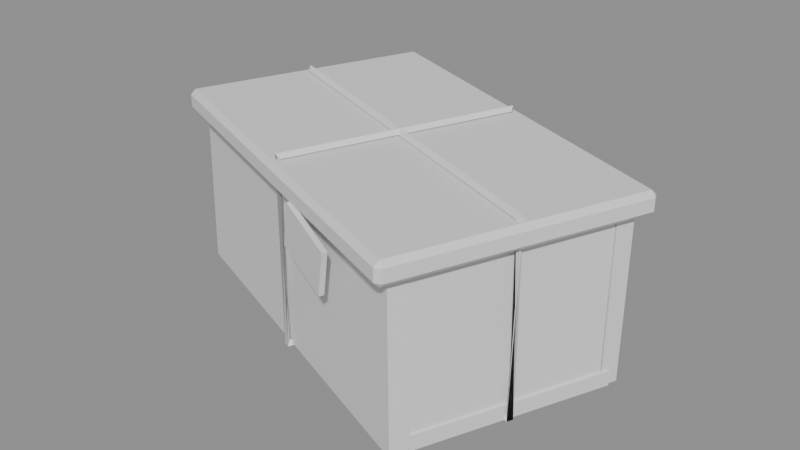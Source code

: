 # Source: ph_item_bone_box_full.blend  (saved by Blender 5.0.119; exported with 4.5.12 LTS)
import bpy
from mathutils import Matrix  # noqa: F401  (used for matrix-valued properties, if any)

bpy.ops.wm.read_factory_settings(use_empty=True)
scene = bpy.context.scene
scene.name = 'Scene'

# ---- materials (node trees are filled in below, after node groups)
mat_mat_painted = bpy.data.materials.new('mat_painted')

# ---- material node trees
mat_mat_painted.use_nodes = True; mat_mat_painted.node_tree.nodes.clear()
_N = mat_mat_painted.node_tree.nodes; _L = mat_mat_painted.node_tree.links
n0 = _N.new('ShaderNodeBsdfPrincipled'); n0.name = 'Principled BSDF'; n0.location = (-200, 100)
n1 = _N.new('ShaderNodeOutputMaterial'); n1.name = 'Material Output'; n1.location = (200, 100)
_L.new(n0.outputs[0], n1.inputs[0])
n1.is_active_output = True

# ---- meshes
me_ph_item_bone_box_full = bpy.data.meshes.new('ph_item_bone_box_full')
me_ph_item_bone_box_full.from_pydata([(-0.1765, -0.02846, 0.003706), (-0.1749, -0.02734, 0.1334), (-0.1713, -0.01549, 0.003658), (-0.1696, -0.01431, 0.1333), (0.1072, -0.1394, 0.001406), (0.1056, -0.1388, 0.1314), (0.1126, -0.1264, 0.001396), (0.111, -0.1259, 0.1314), (-0.1072, 0.1277, 0.002926), (-0.1074, 0.1267, 0.1317), (-0.1021, 0.1407, 0.002819), (-0.1024, 0.1396, 0.1317), (0.1688, 0.01529, 0.0006719), (0.1694, 0.01587, 0.1319), (0.1739, 0.02839, 0.0006911), (0.1744, 0.02905, 0.1319), (-0.1662, -0.01533, 0.003866), (-0.1663, -0.01539, 0.1328), (-0.1069, 0.1286, 0.002918), (-0.1071, 0.1276, 0.1317), (-0.1532, -0.02047, 0.00378), (-0.1532, -0.02056, 0.1328), (-0.09377, 0.1234, 0.002932), (-0.09392, 0.1223, 0.1317), (0.09593, -0.1219, 0.001419), (0.0965, -0.1223, 0.1304), (0.1553, 0.01958, 0.002077), (0.1552, 0.02125, 0.1306), (0.1087, -0.1271, 0.00143), (0.1094, -0.1277, 0.1304), (0.1681, 0.01429, 0.002044), (0.1681, 0.01584, 0.1306), (-0.1705, -0.01882, 0.0), (-0.1705, -0.01894, 0.01204), (-0.1076, 0.1352, 0.002845), (-0.1076, 0.1352, 0.0149), (0.1072, -0.1352, 0.0001039), (0.1071, -0.1352, 0.01215), (0.1727, 0.01964, 0.0008292), (0.1728, 0.01974, 0.01286), (-0.1832, -0.03168, 0.1324), (-0.1847, -0.03538, 0.1364), (-0.1869, -0.03018, 0.1364), (-0.1847, -0.03538, 0.1464), (-0.1832, -0.03168, 0.1504), (-0.1869, -0.03018, 0.1464), (-0.1098, 0.1501, 0.1324), (-0.1135, 0.1516, 0.1364), (-0.1083, 0.1538, 0.1364), (-0.1098, 0.1501, 0.1504), (-0.1083, 0.1538, 0.1464), (-0.1135, 0.1516, 0.1464), (0.1098, -0.1501, 0.1324), (0.1135, -0.1516, 0.1364), (0.1083, -0.1538, 0.1364), (0.1098, -0.1501, 0.1504), (0.1083, -0.1538, 0.1464), (0.1135, -0.1516, 0.1464), (0.1832, 0.03168, 0.1324), (0.1847, 0.03538, 0.1364), (0.1869, 0.03018, 0.1364), (0.1832, 0.03168, 0.1504), (0.1869, 0.03018, 0.1464), (0.1847, 0.03538, 0.1464), (-0.144, 0.05818, 0.1551), (-0.1432, 0.05503, 0.1511), (-0.1412, 0.05985, 0.1511), (0.144, -0.05818, 0.1551), (0.1412, -0.05985, 0.1511), (0.1432, -0.05503, 0.1511), (0.1416, -0.0572, 0.005102), (0.1444, -0.05553, 0.001057), (0.1424, -0.06034, 0.001057), (-0.1416, 0.0572, 0.005102), (-0.1424, 0.06034, 0.001057), (-0.1444, 0.05553, 0.001057), (-0.03591, -0.08889, 0.1548), (-0.03245, -0.08726, 0.1512), (-0.03727, -0.08531, 0.1512), (0.03591, 0.08889, 0.1548), (0.03727, 0.08531, 0.1512), (0.03245, 0.08726, 0.1512), (0.03451, 0.08542, 0.00475), (0.03315, 0.089, 0.001233), (0.03797, 0.08705, 0.001233), (-0.03451, -0.08542, 0.00475), (-0.03797, -0.08705, 0.001233), (-0.03315, -0.089, 0.001233), (-0.01219, -0.1072, 0.1006), (-0.005252, -0.11, 0.1358), (-0.01069, -0.1035, 0.1006), (-0.003754, -0.1063, 0.1358), (0.0386, -0.1278, 0.08898), (0.04554, -0.1306, 0.1242), (0.04009, -0.1241, 0.08898), (0.04703, -0.1269, 0.1242), (0.009559, -0.1101, 0.1322), (-0.03455, -0.08582, 0.1522), (0.00906, -0.1122, 0.1337), (-0.03505, -0.08792, 0.1537), (0.008077, -0.112, 0.1313), (-0.03604, -0.08773, 0.1513)], [], [(0, 1, 3, 2), (2, 3, 7, 6), (6, 7, 5, 4), (4, 5, 1, 0), (2, 6, 4, 0), (7, 3, 1, 5), (8, 9, 11, 10), (10, 11, 15, 14), (14, 15, 13, 12), (12, 13, 9, 8), (10, 14, 12, 8), (15, 11, 9, 13), (16, 17, 19, 18), (18, 19, 23, 22), (22, 23, 21, 20), (20, 21, 17, 16), (18, 22, 20, 16), (23, 19, 17, 21), (24, 25, 27, 26), (26, 27, 31, 30), (30, 31, 29, 28), (28, 29, 25, 24), (26, 30, 28, 24), (31, 27, 25, 29), (32, 33, 35, 34), (34, 35, 39, 38), (38, 39, 37, 36), (36, 37, 33, 32), (34, 38, 36, 32), (39, 35, 33, 37), (40, 41, 42), (43, 44, 45), (46, 47, 48), (49, 50, 51), (52, 53, 54), (55, 56, 57), (58, 59, 60), (61, 62, 63), (46, 40, 42, 47), (41, 43, 45, 42), (44, 49, 51, 45), (50, 48, 47, 51), (58, 46, 48, 59), (49, 61, 63, 50), (62, 60, 59, 63), (52, 58, 60, 53), (61, 55, 57, 62), (56, 54, 53, 57), (40, 52, 54, 41), (55, 44, 43, 56), (46, 58, 52, 40), (42, 45, 51, 47), (54, 56, 43, 41), (61, 49, 44, 55), (48, 50, 63, 59), (60, 62, 57, 53), (64, 65, 68, 67), (65, 66, 69, 68), (66, 64, 67, 69), (67, 68, 71, 70), (68, 69, 72, 71), (69, 67, 70, 72), (70, 71, 74, 73), (71, 72, 75, 74), (72, 70, 73, 75), (73, 74, 65, 64), (74, 75, 66, 65), (75, 73, 64, 66), (76, 77, 80, 79), (77, 78, 81, 80), (78, 76, 79, 81), (79, 80, 83, 82), (80, 81, 84, 83), (81, 79, 82, 84), (82, 83, 86, 85), (83, 84, 87, 86), (84, 82, 85, 87), (85, 86, 77, 76), (86, 87, 78, 77), (87, 85, 76, 78), (88, 89, 91, 90), (90, 91, 95, 94), (94, 95, 93, 92), (92, 93, 89, 88), (90, 94, 92, 88), (95, 91, 89, 93), (96, 97, 99, 98), (98, 99, 101, 100), (99, 97, 101), (100, 101, 97, 96), (96, 98, 100)])
me_ph_item_bone_box_full.polygons.foreach_set('use_smooth', [True] * 91)
_k = set([(0, 1), (0, 2), (0, 4), (1, 3), (1, 5), (2, 3), (2, 6), (3, 7), (4, 5), (4, 6), (5, 7), (6, 7), (8, 9), (8, 10), (8, 12), (9, 11), (9, 13), (10, 11), (10, 14), (11, 15), (12, 13), (12, 14), (13, 15), (14, 15), (16, 17), (16, 18), (16, 20), (17, 19), (17, 21), (18, 19), (18, 22), (19, 23), (20, 21), (20, 22), (21, 23), (22, 23), (24, 25), (24, 26), (24, 28), (25, 27), (25, 29), (26, 27), (26, 30), (27, 31), (28, 29), (28, 30), (29, 31), (30, 31), (32, 33), (32, 34), (32, 36), (33, 35), (33, 37), (34, 35), (34, 38), (35, 39), (36, 37), (36, 38), (37, 39), (38, 39), (40, 41), (40, 42), (40, 46), (40, 52), (41, 42), (41, 43), (41, 54), (42, 45), (42, 47), (43, 44), (43, 45), (43, 56), (44, 45), (44, 49), (44, 55), (45, 51), (46, 47), (46, 48), (46, 58), (47, 48), (47, 51), (48, 50), (48, 59), (49, 50), (49, 51), (49, 61), (50, 51), (50, 63), (52, 53), (52, 54), (52, 58), (53, 54), (53, 57), (53, 60), (54, 56), (55, 56), (55, 57), (55, 61), (56, 57), (57, 62), (58, 59), (58, 60), (59, 60), (59, 63), (60, 62), (61, 62), (61, 63), (62, 63), (64, 65), (64, 66), (64, 67), (65, 66), (65, 68), (65, 74), (66, 69), (66, 75), (67, 68), (67, 69), (68, 69), (69, 72), (70, 71), (70, 72), (70, 73), (71, 72), (71, 74), (72, 75), (73, 74), (73, 75), (74, 75), (76, 77), (76, 78), (76, 79), (76, 85), (77, 78), (77, 80), (77, 86), (78, 81), (78, 87), (79, 80), (79, 81), (79, 82), (80, 83), (81, 84), (82, 83), (82, 84), (82, 85), (83, 86), (84, 87), (85, 86), (85, 87), (86, 87), (88, 89), (88, 90), (88, 92), (89, 91), (89, 93), (90, 91), (90, 94), (91, 95), (92, 93), (92, 94), (93, 95), (94, 95), (96, 97), (96, 98), (96, 100), (97, 99), (97, 101), (98, 99), (98, 100), (99, 101), (100, 101)])
me_ph_item_bone_box_full.attributes.new('sharp_edge', 'BOOLEAN', 'EDGE').data.foreach_set('value', [ (min(e.vertices), max(e.vertices)) in _k for e in me_ph_item_bone_box_full.edges])
_uv = me_ph_item_bone_box_full.uv_layers.new(name='UVMap')
_uv.uv.foreach_set('vector', [0.375, 0.0, 0.625, 0.0, 0.625, 0.25, 0.375, 0.25, 0.375, 0.25, 0.625, 0.25, 0.625, 0.5, 0.375, 0.5, 0.375, 0.5, 0.625, 0.5, 0.625, 0.75, 0.375, 0.75, 0.375, 0.75, 0.625, 0.75, 0.625, 1.0, 0.375, 1.0, 0.125, 0.5, 0.375, 0.5, 0.375, 0.75, 0.125, 0.75, 0.625, 0.5, 0.875, 0.5, 0.875, 0.75, 0.625, 0.75, 0.375, 0.0, 0.625, 0.0, 0.625, 0.25, 0.375, 0.25, 0.375, 0.25, 0.625, 0.25, 0.625, 0.5, 0.375, 0.5, 0.375, 0.5, 0.625, 0.5, 0.625, 0.75, 0.375, 0.75, 0.375, 0.75, 0.625, 0.75, 0.625, 1.0, 0.375, 1.0, 0.125, 0.5, 0.375, 0.5, 0.375, 0.75, 0.125, 0.75, 0.625, 0.5, 0.875, 0.5, 0.875, 0.75, 0.625, 0.75, 0.375, 0.0, 0.625, 0.0, 0.625, 0.25, 0.375, 0.25, 0.375, 0.25, 0.625, 0.25, 0.625, 0.5, 0.375, 0.5, 0.375, 0.5, 0.625, 0.5, 0.625, 0.75, 0.375, 0.75, 0.375, 0.75, 0.625, 0.75, 0.625, 1.0, 0.375, 1.0, 0.125, 0.5, 0.375, 0.5, 0.375, 0.75, 0.125, 0.75, 0.625, 0.5, 0.875, 0.5, 0.875, 0.75, 0.625, 0.75, 0.375, 0.0, 0.625, 0.0, 0.625, 0.25, 0.375, 0.25, 0.375, 0.25, 0.625, 0.25, 0.625, 0.5, 0.375, 0.5, 0.375, 0.5, 0.625, 0.5, 0.625, 0.75, 0.375, 0.75, 0.375, 0.75, 0.625, 0.75, 0.625, 1.0, 0.375, 1.0, 0.125, 0.5, 0.375, 0.5, 0.375, 0.75, 0.125, 0.75, 0.625, 0.5, 0.875, 0.5, 0.875, 0.75, 0.625, 0.75, 0.375, 0.0, 0.625, 0.0, 0.625, 0.25, 0.375, 0.25, 0.375, 0.25, 0.625, 0.25, 0.625, 0.5, 0.375, 0.5, 0.375, 0.5, 0.625, 0.5, 0.625, 0.75, 0.375, 0.75, 0.375, 0.75, 0.625, 0.75, 0.625, 1.0, 0.375, 1.0, 0.125, 0.5, 0.375, 0.5, 0.375, 0.75, 0.125, 0.75, 0.625, 0.5, 0.875, 0.5, 0.875, 0.75, 0.625, 0.75, 0.1282, 0.7451, 0.1282, 0.75, 0.125, 0.7451, 0.5693, 0.9968, 0.625, 0.9968, 0.5693, 1.0, 0.1282, 0.5049, 0.125, 0.5049, 0.1282, 0.5, 0.625, 0.2505, 0.5693, 0.2532, 0.5693, 0.2463, 0.3718, 0.7451, 0.4167, 0.7451, 0.4011, 0.7515, 0.6265, 0.749, 0.5693, 0.7532, 0.5693, 0.7463, 0.3718, 0.5049, 0.4011, 0.4985, 0.4167, 0.5049, 0.6265, 0.5029, 0.5693, 0.5049, 0.5693, 0.4978, 0.1282, 0.5049, 0.1282, 0.7451, 0.125, 0.7451, 0.125, 0.5049, 0.4307, 0.0, 0.5693, 0.0, 0.5693, 0.004883, 0.4307, 0.004883, 0.625, 0.004883, 0.625, 0.2505, 0.5693, 0.2463, 0.5693, 0.004883, 0.5693, 0.2532, 0.4307, 0.2532, 0.4307, 0.2451, 0.5693, 0.2463, 0.3718, 0.5049, 0.1282, 0.5049, 0.1282, 0.5, 0.4011, 0.4985, 0.625, 0.2505, 0.6265, 0.5029, 0.5693, 0.4978, 0.5693, 0.2532, 0.5693, 0.5049, 0.4167, 0.5049, 0.4011, 0.4985, 0.5693, 0.4978, 0.3718, 0.7451, 0.3718, 0.5049, 0.4167, 0.5049, 0.4167, 0.7451, 0.6265, 0.5029, 0.6265, 0.749, 0.5693, 0.7463, 0.5693, 0.5049, 0.5693, 0.7532, 0.4011, 0.7515, 0.4167, 0.7451, 0.5693, 0.7463, 0.1282, 0.7451, 0.3718, 0.7451, 0.4011, 0.7515, 0.1282, 0.75, 0.6265, 0.749, 0.625, 0.9968, 0.5693, 0.9968, 0.5693, 0.7532, 0.1282, 0.5049, 0.3718, 0.5049, 0.3718, 0.7451, 0.1282, 0.7451, 0.4307, 0.004883, 0.5693, 0.004883, 0.5693, 0.2463, 0.4307, 0.2451, 0.4011, 0.7515, 0.5693, 0.7532, 0.5693, 0.9968, 0.4307, 0.9968, 0.6265, 0.5029, 0.8718, 0.5049, 0.8718, 0.7451, 0.6265, 0.749, 0.4307, 0.2532, 0.5693, 0.2532, 0.5693, 0.4978, 0.4011, 0.4985, 0.4167, 0.5049, 0.5693, 0.5049, 0.5693, 0.7463, 0.4167, 0.7451, 0.0, 0.0, 0.0, 0.0, 0.0, 0.0, 0.0, 0.0, 0.0, 0.0, 0.0, 0.0, 0.0, 0.0, 0.0, 0.0, 0.0, 0.0, 0.0, 0.0, 0.0, 0.0, 0.0, 0.0, 0.0, 0.0, 0.0, 0.0, 0.0, 0.0, 0.0, 0.0, 0.0, 0.0, 0.0, 0.0, 0.0, 0.0, 0.0, 0.0, 0.0, 0.0, 0.0, 0.0, 0.0, 0.0, 0.0, 0.0, 0.0, 0.0, 0.0, 0.0, 0.0, 0.0, 0.0, 0.0, 0.0, 0.0, 0.0, 0.0, 0.0, 0.0, 0.0, 0.0, 0.0, 0.0, 0.0, 0.0, 0.0, 0.0, 0.0, 0.0, 0.0, 0.0, 0.0, 0.0, 0.0, 0.0, 0.0, 0.0, 0.0, 0.0, 0.0, 0.0, 0.0, 0.0, 0.0, 0.0, 0.0, 0.0, 0.0, 0.0, 0.0, 0.0, 0.0, 0.0, 0.0, 0.0, 0.0, 0.0, 0.0, 0.0, 0.0, 0.0, 0.0, 0.0, 0.0, 0.0, 0.0, 0.0, 0.0, 0.0, 0.0, 0.0, 0.0, 0.0, 0.0, 0.0, 0.0, 0.0, 0.0, 0.0, 0.0, 0.0, 0.0, 0.0, 0.0, 0.0, 0.0, 0.0, 0.0, 0.0, 0.0, 0.0, 0.0, 0.0, 0.0, 0.0, 0.0, 0.0, 0.0, 0.0, 0.0, 0.0, 0.0, 0.0, 0.0, 0.0, 0.0, 0.0, 0.0, 0.0, 0.0, 0.0, 0.0, 0.0, 0.0, 0.0, 0.0, 0.0, 0.0, 0.0, 0.0, 0.0, 0.0, 0.0, 0.0, 0.0, 0.0, 0.0, 0.0, 0.0, 0.0, 0.0, 0.0, 0.0, 0.0, 0.0, 0.0, 0.0, 0.0, 0.0, 0.0, 0.0, 0.0, 0.0, 0.0, 0.0, 0.0, 0.0, 0.0, 0.0, 0.375, 0.0, 0.625, 0.0, 0.625, 0.25, 0.375, 0.25, 0.375, 0.25, 0.625, 0.25, 0.625, 0.5, 0.375, 0.5, 0.375, 0.5, 0.625, 0.5, 0.625, 0.75, 0.375, 0.75, 0.375, 0.75, 0.625, 0.75, 0.625, 1.0, 0.375, 1.0, 0.125, 0.5, 0.375, 0.5, 0.375, 0.75, 0.125, 0.75, 0.625, 0.5, 0.875, 0.5, 0.875, 0.75, 0.625, 0.75, 1.0, 0.5, 1.0, 1.0, 0.6667, 1.0, 0.6667, 0.5, 0.6667, 0.5, 0.6667, 1.0, 0.3333, 1.0, 0.3333, 0.5, 0.4578, 0.1299, 0.25, 0.49, 0.04224, 0.1299, 0.3333, 0.5, 0.3333, 1.0, 0.0, 1.0, 0.0, 0.5, 0.75, 0.49, 0.9578, 0.1299, 0.5422, 0.1299])
_ca = me_ph_item_bone_box_full.color_attributes.new('Col', 'FLOAT_COLOR', 'CORNER')
_ca.data.foreach_set('color', [0.09355, 0.05013, 0.02357, 1.0, 0.1706, 0.08908, 0.04014, 1.0, 0.1711, 0.08935, 0.04026, 1.0, 0.09371, 0.05022, 0.0236, 1.0, 0.09352, 0.05012, 0.02356, 1.0, 0.1707, 0.08916, 0.04018, 1.0, 0.1907, 0.09919, 0.04439, 1.0, 0.1057, 0.05632, 0.02623, 1.0, 0.106, 0.05648, 0.0263, 1.0, 0.1913, 0.09949, 0.04452, 1.0, 0.1904, 0.09902, 0.04432, 1.0, 0.1056, 0.05626, 0.0262, 1.0, 0.1054, 0.05617, 0.02617, 1.0, 0.1901, 0.09887, 0.04426, 1.0, 0.1705, 0.08903, 0.04012, 1.0, 0.0935, 0.05011, 0.02356, 1.0, 0.09352, 0.05012, 0.02356, 1.0, 0.1057, 0.05632, 0.02623, 1.0, 0.1053, 0.05609, 0.02613, 1.0, 0.09336, 0.05003, 0.02352, 1.0, 0.2437, 0.1257, 0.05545, 1.0, 0.2179, 0.1128, 0.05008, 1.0, 0.2172, 0.1124, 0.04993, 1.0, 0.2425, 0.1251, 0.0552, 1.0, 0.1251, 0.06618, 0.03045, 1.0, 0.2295, 0.1186, 0.05249, 1.0, 0.2291, 0.1184, 0.05243, 1.0, 0.1247, 0.06596, 0.03035, 1.0, 0.1247, 0.06595, 0.03035, 1.0, 0.2291, 0.1184, 0.05242, 1.0, 0.22, 0.1139, 0.05052, 1.0, 0.1197, 0.0634, 0.02926, 1.0, 0.1196, 0.06338, 0.02925, 1.0, 0.22, 0.1138, 0.05051, 1.0, 0.2207, 0.1142, 0.05068, 1.0, 0.1201, 0.06362, 0.02935, 1.0, 0.1201, 0.06362, 0.02935, 1.0, 0.2207, 0.1142, 0.05068, 1.0, 0.2294, 0.1185, 0.05248, 1.0, 0.1251, 0.06616, 0.03044, 1.0, 0.1247, 0.06594, 0.03034, 1.0, 0.1196, 0.06338, 0.02925, 1.0, 0.1201, 0.06362, 0.02935, 1.0, 0.1251, 0.06616, 0.03044, 1.0, 0.2815, 0.1445, 0.06326, 1.0, 0.2933, 0.1503, 0.06568, 1.0, 0.2937, 0.1506, 0.06577, 1.0, 0.2825, 0.145, 0.06347, 1.0, 0.07636, 0.04261, 0.02099, 1.0, 0.1384, 0.07522, 0.03552, 1.0, 0.1389, 0.07552, 0.03565, 1.0, 0.07532, 0.04206, 0.02074, 1.0, 0.07545, 0.04213, 0.02077, 1.0, 0.1392, 0.07565, 0.03571, 1.0, 0.1382, 0.07511, 0.03547, 1.0, 0.075, 0.04189, 0.02066, 1.0, 0.07486, 0.04181, 0.02063, 1.0, 0.1379, 0.07496, 0.0354, 1.0, 0.1376, 0.0748, 0.03533, 1.0, 0.07597, 0.0424, 0.02089, 1.0, 0.07597, 0.0424, 0.02089, 1.0, 0.1376, 0.0748, 0.03533, 1.0, 0.1383, 0.0752, 0.03551, 1.0, 0.07635, 0.0426, 0.02099, 1.0, 0.0753, 0.04205, 0.02073, 1.0, 0.07486, 0.04181, 0.02063, 1.0, 0.07597, 0.0424, 0.02089, 1.0, 0.07635, 0.0426, 0.02099, 1.0, 0.1755, 0.09455, 0.044, 1.0, 0.1768, 0.09525, 0.04431, 1.0, 0.1761, 0.09487, 0.04414, 1.0, 0.1751, 0.09435, 0.04391, 1.0, 0.1037, 0.05704, 0.02746, 1.0, 0.1912, 0.1027, 0.04757, 1.0, 0.2003, 0.1074, 0.04961, 1.0, 0.1066, 0.05855, 0.02814, 1.0, 0.1066, 0.05855, 0.02814, 1.0, 0.2003, 0.1074, 0.04961, 1.0, 0.1998, 0.1072, 0.04951, 1.0, 0.1063, 0.05842, 0.02808, 1.0, 0.1063, 0.05842, 0.02808, 1.0, 0.1998, 0.1072, 0.04951, 1.0, 0.1912, 0.1027, 0.04755, 1.0, 0.1036, 0.05699, 0.02744, 1.0, 0.1036, 0.05699, 0.02744, 1.0, 0.1912, 0.1027, 0.04755, 1.0, 0.1912, 0.1027, 0.04757, 1.0, 0.1037, 0.05704, 0.02746, 1.0, 0.1066, 0.05855, 0.02814, 1.0, 0.1063, 0.05842, 0.02808, 1.0, 0.1036, 0.05699, 0.02744, 1.0, 0.1037, 0.05704, 0.02746, 1.0, 0.2555, 0.136, 0.06199, 1.0, 0.256, 0.1362, 0.06211, 1.0, 0.2444, 0.1302, 0.05951, 1.0, 0.2443, 0.1302, 0.05948, 1.0, 0.0225, 0.0131, 0.007615, 1.0, 0.04939, 0.02713, 0.01463, 1.0, 0.05049, 0.02769, 0.01491, 1.0, 0.03072, 0.01744, 0.00982, 1.0, 0.03069, 0.01742, 0.009812, 1.0, 0.05043, 0.02767, 0.01489, 1.0, 0.05227, 0.02861, 0.01536, 1.0, 0.02602, 0.01497, 0.00857, 1.0, 0.02602, 0.01497, 0.00857, 1.0, 0.05227, 0.02861, 0.01536, 1.0, 0.05283, 0.0289, 0.0155, 1.0, 0.02427, 0.01404, 0.008098, 1.0, 0.02427, 0.01404, 0.008098, 1.0, 0.05283, 0.0289, 0.0155, 1.0, 0.04934, 0.0271, 0.01462, 1.0, 0.02248, 0.01309, 0.007609, 1.0, 0.03069, 0.01742, 0.009812, 1.0, 0.02602, 0.01497, 0.00857, 1.0, 0.02427, 0.01404, 0.008098, 1.0, 0.02248, 0.01309, 0.007609, 1.0, 0.0655, 0.03538, 0.01865, 1.0, 0.06316, 0.03418, 0.01807, 1.0, 0.06176, 0.03347, 0.01772, 1.0, 0.06622, 0.03574, 0.01883, 1.0, 0.1633, 0.08544, 0.03861, 1.0, 0.1633, 0.08545, 0.03861, 1.0, 0.1633, 0.08541, 0.0386, 1.0, 0.2187, 0.1132, 0.05026, 1.0, 0.2191, 0.1134, 0.05034, 1.0, 0.2187, 0.1132, 0.05024, 1.0, 0.172, 0.08981, 0.04045, 1.0, 0.1719, 0.08976, 0.04043, 1.0, 0.1722, 0.08992, 0.0405, 1.0, 0.2308, 0.1192, 0.05277, 1.0, 0.2307, 0.1192, 0.05276, 1.0, 0.2303, 0.119, 0.05267, 1.0, 0.1868, 0.09723, 0.04357, 1.0, 0.1868, 0.09721, 0.04356, 1.0, 0.1862, 0.09693, 0.04344, 1.0, 0.2483, 0.128, 0.0564, 1.0, 0.2483, 0.128, 0.0564, 1.0, 0.249, 0.1283, 0.05655, 1.0, 0.1945, 0.1011, 0.04519, 1.0, 0.1942, 0.1009, 0.04512, 1.0, 0.1944, 0.101, 0.04516, 1.0, 0.2588, 0.1332, 0.05858, 1.0, 0.2594, 0.1335, 0.05869, 1.0, 0.2591, 0.1334, 0.05865, 1.0, 0.172, 0.08981, 0.04045, 1.0, 0.1633, 0.08544, 0.03861, 1.0, 0.1633, 0.08541, 0.0386, 1.0, 0.1719, 0.08976, 0.04043, 1.0, 0.1633, 0.08545, 0.03861, 1.0, 0.1637, 0.08563, 0.03869, 1.0, 0.1637, 0.0856, 0.03868, 1.0, 0.1633, 0.08541, 0.0386, 1.0, 0.2328, 0.1202, 0.05319, 1.0, 0.2452, 0.1264, 0.05577, 1.0, 0.2447, 0.1262, 0.05566, 1.0, 0.2323, 0.12, 0.05309, 1.0, 0.1726, 0.09008, 0.04056, 1.0, 0.1722, 0.08992, 0.0405, 1.0, 0.1719, 0.08976, 0.04043, 1.0, 0.1722, 0.08992, 0.0405, 1.0, 0.1945, 0.1011, 0.04519, 1.0, 0.172, 0.08981, 0.04045, 1.0, 0.1722, 0.08992, 0.0405, 1.0, 0.1942, 0.1009, 0.04512, 1.0, 0.2452, 0.1264, 0.05577, 1.0, 0.2751, 0.1413, 0.06194, 1.0, 0.2754, 0.1415, 0.06201, 1.0, 0.2452, 0.1264, 0.05576, 1.0, 0.1937, 0.1007, 0.04501, 1.0, 0.1944, 0.101, 0.04516, 1.0, 0.1942, 0.1009, 0.04512, 1.0, 0.1935, 0.1006, 0.04497, 1.0, 0.1868, 0.09723, 0.04357, 1.0, 0.1945, 0.1011, 0.04519, 1.0, 0.1944, 0.101, 0.04516, 1.0, 0.1868, 0.09721, 0.04356, 1.0, 0.2751, 0.1413, 0.06194, 1.0, 0.2639, 0.1357, 0.05963, 1.0, 0.2647, 0.1361, 0.05979, 1.0, 0.2757, 0.1416, 0.06206, 1.0, 0.1855, 0.09657, 0.04329, 1.0, 0.1862, 0.09693, 0.04344, 1.0, 0.1868, 0.09721, 0.04356, 1.0, 0.186, 0.09684, 0.04341, 1.0, 0.1633, 0.08544, 0.03861, 1.0, 0.1868, 0.09723, 0.04357, 1.0, 0.1862, 0.09693, 0.04344, 1.0, 0.1633, 0.08545, 0.03861, 1.0, 0.2639, 0.1357, 0.05963, 1.0, 0.2328, 0.1202, 0.05319, 1.0, 0.2324, 0.12, 0.0531, 1.0, 0.2639, 0.1357, 0.05962, 1.0, 0.172, 0.08981, 0.04045, 1.0, 0.1945, 0.1011, 0.04519, 1.0, 0.1868, 0.09723, 0.04357, 1.0, 0.1633, 0.08544, 0.03861, 1.0, 0.1633, 0.08541, 0.0386, 1.0, 0.1637, 0.0856, 0.03868, 1.0, 0.1722, 0.08992, 0.0405, 1.0, 0.1719, 0.08976, 0.04043, 1.0, 0.1862, 0.09693, 0.04344, 1.0, 0.1855, 0.09657, 0.04329, 1.0, 0.1637, 0.08563, 0.03869, 1.0, 0.1633, 0.08545, 0.03861, 1.0, 0.314, 0.1606, 0.06993, 1.0, 0.2797, 0.1436, 0.0629, 1.0, 0.2655, 0.1365, 0.05997, 1.0, 0.3012, 0.1543, 0.0673, 1.0, 0.1722, 0.08992, 0.0405, 1.0, 0.1726, 0.09008, 0.04056, 1.0, 0.1935, 0.1006, 0.04497, 1.0, 0.1942, 0.1009, 0.04512, 1.0, 0.1944, 0.101, 0.04516, 1.0, 0.1937, 0.1007, 0.04501, 1.0, 0.186, 0.09684, 0.04341, 1.0, 0.1868, 0.09721, 0.04356, 1.0, 0.3121, 0.215, 0.09446, 1.0, 0.3122, 0.215, 0.09446, 1.0, 0.2941, 0.2028, 0.08933, 1.0, 0.2937, 0.2025, 0.08922, 1.0, 0.272, 0.1878, 0.08301, 1.0, 0.2716, 0.1875, 0.08288, 1.0, 0.256, 0.1769, 0.07843, 1.0, 0.2564, 0.1772, 0.07854, 1.0, 0.3116, 0.2147, 0.09431, 1.0, 0.3121, 0.215, 0.09446, 1.0, 0.2937, 0.2025, 0.08922, 1.0, 0.2937, 0.2025, 0.0892, 1.0, 0.256, 0.177, 0.07844, 1.0, 0.2564, 0.1772, 0.07854, 1.0, 0.2527, 0.1747, 0.0775, 1.0, 0.2532, 0.175, 0.07762, 1.0, 0.3286, 0.2262, 0.09915, 1.0, 0.3281, 0.2259, 0.099, 1.0, 0.3245, 0.2234, 0.09796, 1.0, 0.3239, 0.223, 0.09781, 1.0, 0.256, 0.1769, 0.07843, 1.0, 0.256, 0.177, 0.07844, 1.0, 0.2532, 0.175, 0.07762, 1.0, 0.2532, 0.175, 0.07762, 1.0, 0.2904, 0.2003, 0.08827, 1.0, 0.2899, 0.2, 0.08813, 1.0, 0.3037, 0.2093, 0.09206, 1.0, 0.304, 0.2095, 0.09215, 1.0, 0.2527, 0.1747, 0.0775, 1.0, 0.2532, 0.175, 0.07762, 1.0, 0.2652, 0.1832, 0.08106, 1.0, 0.2647, 0.1828, 0.08092, 1.0, 0.2904, 0.2003, 0.08827, 1.0, 0.2904, 0.2003, 0.08827, 1.0, 0.304, 0.2095, 0.09215, 1.0, 0.3043, 0.2097, 0.09222, 1.0, 0.265, 0.183, 0.081, 1.0, 0.2647, 0.1828, 0.08092, 1.0, 0.272, 0.1878, 0.08301, 1.0, 0.272, 0.1878, 0.08301, 1.0, 0.3394, 0.2335, 0.1022, 1.0, 0.34, 0.2339, 0.1024, 1.0, 0.3483, 0.2395, 0.1047, 1.0, 0.3489, 0.2399, 0.1049, 1.0, 0.2652, 0.1832, 0.08106, 1.0, 0.265, 0.183, 0.081, 1.0, 0.272, 0.1878, 0.08301, 1.0, 0.2716, 0.1875, 0.08288, 1.0, 0.3247, 0.2235, 0.09802, 1.0, 0.3239, 0.223, 0.0978, 1.0, 0.3288, 0.2263, 0.09919, 1.0, 0.3294, 0.2268, 0.09938, 1.0, 0.2785, 0.1922, 0.08486, 1.0, 0.2791, 0.1926, 0.08505, 1.0, 0.2831, 0.1953, 0.08619, 1.0, 0.2827, 0.195, 0.08606, 1.0, 0.3246, 0.2235, 0.09801, 1.0, 0.3247, 0.2235, 0.09802, 1.0, 0.3294, 0.2268, 0.09938, 1.0, 0.3293, 0.2267, 0.09934, 1.0, 0.2832, 0.1954, 0.08622, 1.0, 0.2827, 0.195, 0.08606, 1.0, 0.2741, 0.1892, 0.08362, 1.0, 0.274, 0.1892, 0.08359, 1.0, 0.3627, 0.2493, 0.1088, 1.0, 0.3632, 0.2497, 0.109, 1.0, 0.3512, 0.2415, 0.1056, 1.0, 0.3516, 0.2418, 0.1057, 1.0, 0.2831, 0.1953, 0.08619, 1.0, 0.2832, 0.1954, 0.08622, 1.0, 0.274, 0.1892, 0.08359, 1.0, 0.2739, 0.189, 0.08354, 1.0, 0.3187, 0.2195, 0.09632, 1.0, 0.3188, 0.2195, 0.09635, 1.0, 0.3085, 0.2125, 0.09342, 1.0, 0.3086, 0.2126, 0.09345, 1.0, 0.2741, 0.1892, 0.08362, 1.0, 0.2739, 0.189, 0.08354, 1.0, 0.2647, 0.1829, 0.08093, 1.0, 0.2653, 0.1832, 0.0811, 1.0, 0.3185, 0.2193, 0.09626, 1.0, 0.3187, 0.2195, 0.09632, 1.0, 0.3086, 0.2126, 0.09345, 1.0, 0.3078, 0.2121, 0.09323, 1.0, 0.2654, 0.1833, 0.08112, 1.0, 0.2653, 0.1832, 0.0811, 1.0, 0.2785, 0.1922, 0.08486, 1.0, 0.2791, 0.1926, 0.08505, 1.0, 0.3402, 0.234, 0.1024, 1.0, 0.3394, 0.2335, 0.1022, 1.0, 0.3581, 0.2462, 0.1075, 1.0, 0.3572, 0.2456, 0.1073, 1.0, 0.2647, 0.1829, 0.08093, 1.0, 0.2654, 0.1833, 0.08112, 1.0, 0.2791, 0.1926, 0.08505, 1.0, 0.2791, 0.1926, 0.08505, 1.0, 0.7194, 0.6325, 0.4208, 1.0, 0.7191, 0.6322, 0.4207, 1.0, 0.7196, 0.6327, 0.4209, 1.0, 0.7198, 0.6329, 0.4211, 1.0, 0.6809, 0.5988, 0.3987, 1.0, 0.6807, 0.5986, 0.3985, 1.0, 0.6887, 0.6056, 0.4031, 1.0, 0.6897, 0.6064, 0.4037, 1.0, 0.6897, 0.6064, 0.4037, 1.0, 0.6887, 0.6056, 0.4031, 1.0, 0.6882, 0.6052, 0.4028, 1.0, 0.6892, 0.606, 0.4034, 1.0, 0.6892, 0.606, 0.4034, 1.0, 0.6882, 0.6052, 0.4028, 1.0, 0.6803, 0.5982, 0.3983, 1.0, 0.6805, 0.5984, 0.3984, 1.0, 0.6809, 0.5988, 0.3987, 1.0, 0.6897, 0.6064, 0.4037, 1.0, 0.6892, 0.606, 0.4034, 1.0, 0.6805, 0.5984, 0.3984, 1.0, 0.8851, 0.7777, 0.5161, 1.0, 0.8748, 0.7686, 0.5102, 1.0, 0.8742, 0.7681, 0.5099, 1.0, 0.8845, 0.7771, 0.5158, 1.0, 0.3128, 0.2155, 0.09464, 1.0, 0.3078, 0.2121, 0.09321, 1.0, 0.3076, 0.2119, 0.09315, 1.0, 0.3125, 0.2153, 0.09456, 1.0, 0.2668, 0.1842, 0.08151, 1.0, 0.2626, 0.1814, 0.08031, 1.0, 0.2625, 0.1813, 0.0803, 1.0, 0.2667, 0.1842, 0.0815, 1.0, 0.2804, 0.1935, 0.08542, 1.0, 0.2806, 0.1936, 0.08547, 1.0, 0.2804, 0.1935, 0.0854, 1.0, 0.2592, 0.1791, 0.07933, 1.0, 0.2551, 0.1763, 0.07816, 1.0, 0.2553, 0.1764, 0.07822, 1.0, 0.2594, 0.1792, 0.0794, 1.0, 0.2594, 0.1792, 0.0794, 1.0, 0.2592, 0.1791, 0.07934, 1.0, 0.2592, 0.1791, 0.07933, 1.0])
me_ph_item_bone_box_full.materials.append(mat_mat_painted)
me_ph_item_bone_box_full.update()

# ---- objects
ob_ph_item_bone_box_full = bpy.data.objects.new('ph_item_bone_box_full', me_ph_item_bone_box_full)

# ---- transforms, parenting, visibility, modifiers, constraints
ob_ph_item_bone_box_full.location = (0.0, 0.0, 0.0)

# ---- collection membership
scene.collection.objects.link(ob_ph_item_bone_box_full)

# ---- scene / render settings (as saved in the file)
scene.frame_start = 1; scene.frame_end = 250; scene.frame_set(1)
scene.render.engine = 'BLENDER_EEVEE_NEXT'
scene.render.bake_bias = 0.0
scene.render.bake_samples = 0
scene.cycles.sampling_pattern = 'TABULATED_SOBOL'
scene.eevee.use_volume_custom_range = False
bpy.context.view_layer.update()

# ---- added for rendering (the .blend has no active camera and no usable light): camera, sun + grey world if the file has none
cam_auto = bpy.data.cameras.new('AutoCamera')
cam_auto.lens = 50.0
cam_auto.sensor_width = 36.0
cam_auto.clip_end = 1000.0
ob_auto_camera = bpy.data.objects.new('AutoCamera', cam_auto)
scene.collection.objects.link(ob_auto_camera)
ob_auto_camera.location = (0.470297, -0.564357, 0.453789)
ob_auto_camera.rotation_euler = (1.09748, -7.21219e-08, 0.694738)
scene.camera = ob_auto_camera
light_auto_sun = bpy.data.lights.new('AutoSun', 'SUN')
light_auto_sun.energy = 3.0
light_auto_sun.angle = 0.0523599
ob_auto_sun = bpy.data.objects.new('AutoSun', light_auto_sun)
scene.collection.objects.link(ob_auto_sun)
ob_auto_sun.rotation_euler = (0.872665, 0.174533, 0.523599)
if scene.world is None:
    world_auto = bpy.data.worlds.new('AutoWorld')
    world_auto.color = (0.3, 0.3, 0.3)
    scene.world = world_auto
bpy.context.view_layer.update()
